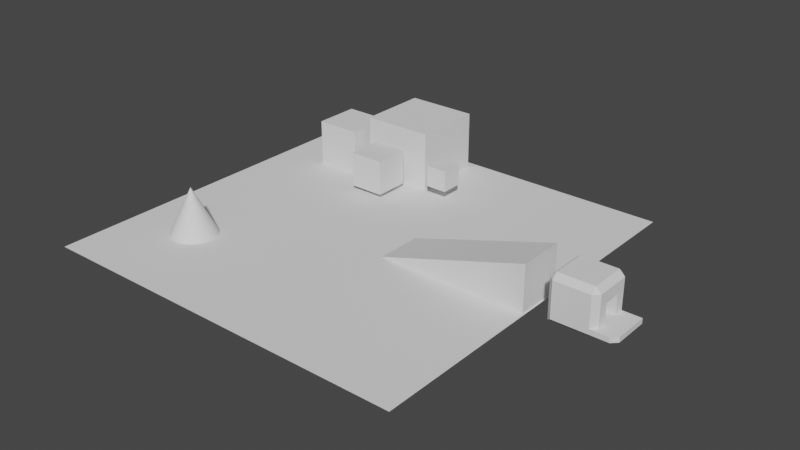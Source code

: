 # Source: course.blend  (saved by Blender 2.82.7; exported with 4.5.12 LTS)
import bpy
from mathutils import Matrix  # noqa: F401  (used for matrix-valued properties, if any)

bpy.ops.wm.read_factory_settings(use_empty=True)
scene = bpy.context.scene
scene.name = 'Scene'

# ---- collections
col_collection = bpy.data.collections.new('Collection'); scene.collection.children.link(col_collection)

# ---- world
world_world = bpy.data.worlds.new('World'); scene.world = world_world
world_world.use_nodes = True; world_world.node_tree.nodes.clear()
_N = world_world.node_tree.nodes; _L = world_world.node_tree.links
n0 = _N.new('ShaderNodeOutputWorld'); n0.name = 'World Output'; n0.location = (300, 300)
n1 = _N.new('ShaderNodeBackground'); n1.name = 'Background'; n1.location = (10, 300)
n1.inputs[0].default_value = (0.05088, 0.05088, 0.05088, 1.0)
_L.new(n1.outputs[0], n0.inputs[0])
n0.is_active_output = True
world_world.color = (0.05088, 0.05088, 0.05088)
world_world.use_sun_shadow = False
world_world.sun_shadow_jitter_overblur = 0.0

# ---- meshes
me_plane = bpy.data.meshes.new('Plane')
me_plane.from_pydata([(-1.0, -1.0, 0.0), (1.0, -1.0, 0.0), (-1.0, 1.0, 0.0), (1.0, 1.0, 0.0)], [], [(0, 1, 3, 2)])
_uv = me_plane.uv_layers.new(name='UVMap')
_uv.uv.foreach_set('vector', [0.0, 0.0, 1.0, 0.0, 1.0, 1.0, 0.0, 1.0])
me_plane.use_remesh_fix_poles = True
me_plane.use_remesh_preserve_attributes = False
me_plane.use_mirror_vertex_groups = False
me_plane.update()
me_cube_001 = bpy.data.meshes.new('Cube.001')
me_cube_001.from_pydata([(-1.0, -1.0, -1.0), (-1.0, -1.0, 1.0), (-1.0, 1.0, -1.0), (-1.0, 1.0, 1.0), (1.0, -1.0, -1.0), (1.0, -1.0, 1.0), (1.0, 1.0, -1.0), (1.0, 1.0, 1.0)], [], [(0, 1, 3, 2), (2, 3, 7, 6), (6, 7, 5, 4), (4, 5, 1, 0), (2, 6, 4, 0), (7, 3, 1, 5)])
_uv = me_cube_001.uv_layers.new(name='UVMap')
_uv.uv.foreach_set('vector', [0.375, 0.0, 0.625, 0.0, 0.625, 0.25, 0.375, 0.25, 0.375, 0.25, 0.625, 0.25, 0.625, 0.5, 0.375, 0.5, 0.375, 0.5, 0.625, 0.5, 0.625, 0.75, 0.375, 0.75, 0.375, 0.75, 0.625, 0.75, 0.625, 1.0, 0.375, 1.0, 0.125, 0.5, 0.375, 0.5, 0.375, 0.75, 0.125, 0.75, 0.625, 0.5, 0.875, 0.5, 0.875, 0.75, 0.625, 0.75])
me_cube_001.use_remesh_fix_poles = True
me_cube_001.use_remesh_preserve_attributes = False
me_cube_001.use_mirror_vertex_groups = False
me_cube_001.update()
me_cube_002 = bpy.data.meshes.new('Cube.002')
me_cube_002.from_pydata([(-1.0, -1.0, -1.0), (-1.0, -1.0, 1.0), (-1.0, 1.0, -1.0), (-1.0, 1.0, 1.0), (1.0, -1.0, -1.0), (1.0, -1.0, 1.0), (1.0, 1.0, -1.0), (1.0, 1.0, 1.0)], [], [(0, 1, 3, 2), (2, 3, 7, 6), (6, 7, 5, 4), (4, 5, 1, 0), (2, 6, 4, 0), (7, 3, 1, 5)])
_uv = me_cube_002.uv_layers.new(name='UVMap')
_uv.uv.foreach_set('vector', [0.375, 0.0, 0.625, 0.0, 0.625, 0.25, 0.375, 0.25, 0.375, 0.25, 0.625, 0.25, 0.625, 0.5, 0.375, 0.5, 0.375, 0.5, 0.625, 0.5, 0.625, 0.75, 0.375, 0.75, 0.375, 0.75, 0.625, 0.75, 0.625, 1.0, 0.375, 1.0, 0.125, 0.5, 0.375, 0.5, 0.375, 0.75, 0.125, 0.75, 0.625, 0.5, 0.875, 0.5, 0.875, 0.75, 0.625, 0.75])
me_cube_002.use_remesh_fix_poles = True
me_cube_002.use_remesh_preserve_attributes = False
me_cube_002.use_mirror_vertex_groups = False
me_cube_002.update()
me_cube_003 = bpy.data.meshes.new('Cube.003')
me_cube_003.from_pydata([(-1.0, -1.0, -1.0), (-1.0, -1.0, 1.0), (-1.0, 1.0, -1.0), (-1.0, 1.0, 1.0), (1.0, -1.0, -1.0), (1.0, -1.0, 1.0), (1.0, 1.0, -1.0), (1.0, 1.0, 1.0)], [], [(0, 1, 3, 2), (2, 3, 7, 6), (6, 7, 5, 4), (4, 5, 1, 0), (2, 6, 4, 0), (7, 3, 1, 5)])
_uv = me_cube_003.uv_layers.new(name='UVMap')
_uv.uv.foreach_set('vector', [0.375, 0.0, 0.625, 0.0, 0.625, 0.25, 0.375, 0.25, 0.375, 0.25, 0.625, 0.25, 0.625, 0.5, 0.375, 0.5, 0.375, 0.5, 0.625, 0.5, 0.625, 0.75, 0.375, 0.75, 0.375, 0.75, 0.625, 0.75, 0.625, 1.0, 0.375, 1.0, 0.125, 0.5, 0.375, 0.5, 0.375, 0.75, 0.125, 0.75, 0.625, 0.5, 0.875, 0.5, 0.875, 0.75, 0.625, 0.75])
me_cube_003.use_remesh_fix_poles = True
me_cube_003.use_remesh_preserve_attributes = False
me_cube_003.use_mirror_vertex_groups = False
me_cube_003.update()
me_cube_004 = bpy.data.meshes.new('Cube.004')
me_cube_004.from_pydata([(-1.0, -1.0, -1.0), (-1.0, -1.0, 1.0), (-1.0, 1.0, -1.0), (-1.0, 1.0, 1.0), (1.0, -1.0, -1.0), (1.0, -1.0, 1.0), (1.0, 1.0, -1.0), (1.0, 1.0, 1.0)], [], [(0, 1, 3, 2), (2, 3, 7, 6), (6, 7, 5, 4), (4, 5, 1, 0), (2, 6, 4, 0), (7, 3, 1, 5)])
_uv = me_cube_004.uv_layers.new(name='UVMap')
_uv.uv.foreach_set('vector', [0.375, 0.0, 0.625, 0.0, 0.625, 0.25, 0.375, 0.25, 0.375, 0.25, 0.625, 0.25, 0.625, 0.5, 0.375, 0.5, 0.375, 0.5, 0.625, 0.5, 0.625, 0.75, 0.375, 0.75, 0.375, 0.75, 0.625, 0.75, 0.625, 1.0, 0.375, 1.0, 0.125, 0.5, 0.375, 0.5, 0.375, 0.75, 0.125, 0.75, 0.625, 0.5, 0.875, 0.5, 0.875, 0.75, 0.625, 0.75])
me_cube_004.use_remesh_fix_poles = True
me_cube_004.use_remesh_preserve_attributes = False
me_cube_004.use_mirror_vertex_groups = False
me_cube_004.update()
me_cone = bpy.data.meshes.new('Cone')
me_cone.from_pydata([(0.0, 1.0, -1.0), (0.1951, 0.9808, -1.0), (0.3827, 0.9239, -1.0), (0.5556, 0.8315, -1.0), (0.7071, 0.7071, -1.0), (0.8315, 0.5556, -1.0), (0.9239, 0.3827, -1.0), (0.9808, 0.1951, -1.0), (1.0, 7.55e-08, -1.0), (0.9808, -0.1951, -1.0), (0.9239, -0.3827, -1.0), (0.8315, -0.5556, -1.0), (0.7071, -0.7071, -1.0), (0.5556, -0.8315, -1.0), (0.3827, -0.9239, -1.0), (0.1951, -0.9808, -1.0), (-3.258e-07, -1.0, -1.0), (-0.1951, -0.9808, -1.0), (-0.3827, -0.9239, -1.0), (-0.5556, -0.8315, -1.0), (-0.7071, -0.7071, -1.0), (-0.8315, -0.5556, -1.0), (-0.9239, -0.3827, -1.0), (0.0, 0.0, 1.0), (-0.9808, -0.1951, -1.0), (-1.0, 9.656e-07, -1.0), (-0.9808, 0.1951, -1.0), (-0.9239, 0.3827, -1.0), (-0.8315, 0.5556, -1.0), (-0.7071, 0.7071, -1.0), (-0.5556, 0.8315, -1.0), (-0.3827, 0.9239, -1.0), (-0.1951, 0.9808, -1.0)], [], [(0, 23, 1), (1, 23, 2), (2, 23, 3), (3, 23, 4), (4, 23, 5), (5, 23, 6), (6, 23, 7), (7, 23, 8), (8, 23, 9), (9, 23, 10), (10, 23, 11), (11, 23, 12), (12, 23, 13), (13, 23, 14), (14, 23, 15), (15, 23, 16), (16, 23, 17), (17, 23, 18), (18, 23, 19), (19, 23, 20), (20, 23, 21), (21, 23, 22), (22, 23, 24), (24, 23, 25), (25, 23, 26), (26, 23, 27), (27, 23, 28), (28, 23, 29), (29, 23, 30), (30, 23, 31), (31, 23, 32), (32, 23, 0), (0, 1, 2, 3, 4, 5, 6, 7, 8, 9, 10, 11, 12, 13, 14, 15, 16, 17, 18, 19, 20, 21, 22, 24, 25, 26, 27, 28, 29, 30, 31, 32)])
_uv = me_cone.uv_layers.new(name='UVMap')
_uv.uv.foreach_set('vector', [0.25, 0.49, 0.25, 0.25, 0.2968, 0.4854, 0.2968, 0.4854, 0.25, 0.25, 0.3418, 0.4717, 0.3418, 0.4717, 0.25, 0.25, 0.3833, 0.4496, 0.3833, 0.4496, 0.25, 0.25, 0.4197, 0.4197, 0.4197, 0.4197, 0.25, 0.25, 0.4496, 0.3833, 0.4496, 0.3833, 0.25, 0.25, 0.4717, 0.3418, 0.4717, 0.3418, 0.25, 0.25, 0.4854, 0.2968, 0.4854, 0.2968, 0.25, 0.25, 0.49, 0.25, 0.49, 0.25, 0.25, 0.25, 0.4854, 0.2032, 0.4854, 0.2032, 0.25, 0.25, 0.4717, 0.1582, 0.4717, 0.1582, 0.25, 0.25, 0.4496, 0.1167, 0.4496, 0.1167, 0.25, 0.25, 0.4197, 0.08029, 0.4197, 0.08029, 0.25, 0.25, 0.3833, 0.05045, 0.3833, 0.05045, 0.25, 0.25, 0.3418, 0.02827, 0.3418, 0.02827, 0.25, 0.25, 0.2968, 0.01461, 0.2968, 0.01461, 0.25, 0.25, 0.25, 0.01, 0.25, 0.01, 0.25, 0.25, 0.2032, 0.01461, 0.2032, 0.01461, 0.25, 0.25, 0.1582, 0.02827, 0.1582, 0.02827, 0.25, 0.25, 0.1167, 0.05045, 0.1167, 0.05045, 0.25, 0.25, 0.08029, 0.08029, 0.08029, 0.08029, 0.25, 0.25, 0.05045, 0.1167, 0.05045, 0.1167, 0.25, 0.25, 0.02827, 0.1582, 0.02827, 0.1582, 0.25, 0.25, 0.01461, 0.2032, 0.01461, 0.2032, 0.25, 0.25, 0.01, 0.25, 0.01, 0.25, 0.25, 0.25, 0.01461, 0.2968, 0.01461, 0.2968, 0.25, 0.25, 0.02827, 0.3418, 0.02827, 0.3418, 0.25, 0.25, 0.05045, 0.3833, 0.05045, 0.3833, 0.25, 0.25, 0.08029, 0.4197, 0.08029, 0.4197, 0.25, 0.25, 0.1167, 0.4496, 0.1167, 0.4496, 0.25, 0.25, 0.1582, 0.4717, 0.1582, 0.4717, 0.25, 0.25, 0.2032, 0.4854, 0.2032, 0.4854, 0.25, 0.25, 0.25, 0.49, 0.75, 0.49, 0.7968, 0.4854, 0.8418, 0.4717, 0.8833, 0.4496, 0.9197, 0.4197, 0.9496, 0.3833, 0.9717, 0.3418, 0.9854, 0.2968, 0.99, 0.25, 0.9854, 0.2032, 0.9717, 0.1582, 0.9496, 0.1167, 0.9197, 0.08029, 0.8833, 0.05045, 0.8418, 0.02827, 0.7968, 0.01461, 0.75, 0.01, 0.7032, 0.01461, 0.6582, 0.02827, 0.6167, 0.05045, 0.5803, 0.08029, 0.5504, 0.1167, 0.5283, 0.1582, 0.5146, 0.2032, 0.51, 0.25, 0.5146, 0.2968, 0.5283, 0.3418, 0.5504, 0.3833, 0.5803, 0.4197, 0.6167, 0.4496, 0.6582, 0.4717, 0.7032, 0.4854])
me_cone.use_remesh_fix_poles = True
me_cone.use_remesh_preserve_attributes = False
me_cone.use_mirror_vertex_groups = False
me_cone.update()
me_cube_005 = bpy.data.meshes.new('Cube.005')
me_cube_005.from_pydata([(-1.0, -1.0, -1.0), (-1.0, 1.0, -1.0), (5.48, -1.0, -1.0), (5.48, -1.0, 1.0), (5.48, 1.0, -1.0), (5.48, 1.0, 1.0)], [], [(1, 5, 4), (3, 0, 2), (4, 5, 3, 2), (1, 4, 2, 0), (0, 3, 5, 1)])
_uv = me_cube_005.uv_layers.new(name='UVMap')
_uv.uv.foreach_set('vector', [0.125, 0.5, 0.625, 0.5, 0.375, 0.5, 0.625, 0.75, 0.125, 0.75, 0.375, 0.75, 0.375, 0.5, 0.625, 0.5, 0.625, 0.75, 0.375, 0.75, 0.125, 0.5, 0.375, 0.5, 0.375, 0.75, 0.125, 0.75, 0.125, 0.75, 0.625, 0.75, 0.625, 0.5, 0.125, 0.5])
me_cube_005.use_remesh_fix_poles = True
me_cube_005.use_remesh_preserve_attributes = False
me_cube_005.use_mirror_vertex_groups = False
me_cube_005.update()
me_cube_006 = bpy.data.meshes.new('Cube.006')
me_cube_006.from_pydata([(-1.0, 1.0, -0.7477), (1.0, -0.7658, -0.547), (-1.0, 1.0, -1.0), (0.7658, -1.0, -0.547), (0.7658, 1.0, -0.7477), (1.0, 0.7658, -0.547), (-1.0, -0.7658, -0.7477), (-0.7658, -1.0, -0.547), (-0.7658, -1.0, -0.7658), (-1.0, -0.7658, -1.0), (-0.7658, -1.0, 0.7658), (-0.7658, -0.7658, 1.0), (-1.0, -0.7658, 0.7658), (-0.7658, 0.7658, 1.0), (-1.0, 1.0, 0.7658), (0.7658, -0.7658, -1.0), (1.0, -0.7658, -0.7658), (0.7658, -1.0, -0.7658), (0.7658, -0.7658, 1.0), (0.7658, -1.0, 0.7658), (1.0, -0.7658, 0.7658), (1.0, 0.7658, -0.7658), (0.7658, 1.0, -1.0), (0.7658, 0.7658, 1.0), (1.0, 0.7658, 0.7658), (0.7658, 1.0, 0.7658), (1.813, -0.7658, -0.547), (1.579, -1.0, -0.547), (1.579, 1.0, -0.7477), (1.813, 0.7658, -0.547), (1.813, -0.7658, -0.7658), (1.579, -1.0, -0.7658), (1.813, 0.7658, -0.7658), (1.579, 1.0, -1.0), (1.0, 0.3636, -0.547), (1.0, -0.3752, -0.547), (1.0, -0.3741, 0.3087), (1.0, 0.3447, 0.284), (-0.1848, 0.3636, -0.547), (-0.1848, -0.3752, -0.547), (-0.1848, -0.3741, 0.3087), (-0.1848, 0.3447, 0.284)], [], [(3, 19, 10, 7), (5, 24, 20, 1, 35, 36, 37, 34), (19, 3, 1, 20), (23, 13, 11, 18), (6, 12, 14, 0), (0, 14, 25, 4), (10, 11, 12), (15, 16, 17), (18, 19, 20), (23, 24, 25), (7, 10, 12, 6), (11, 13, 14, 12), (13, 23, 25, 14), (5, 34, 35, 1, 26, 29), (15, 22, 21, 16), (23, 18, 20, 24), (17, 16, 30, 31), (9, 15, 17, 8), (18, 11, 10, 19), (2, 22, 15, 9), (24, 5, 4, 25), (8, 7, 6, 9), (2, 0, 4, 22), (9, 6, 0, 2), (3, 17, 31, 27), (17, 3, 7, 8), (29, 32, 33, 28), (27, 31, 30, 26), (32, 29, 26, 30), (4, 5, 29, 28), (21, 22, 33, 32), (1, 3, 27, 26), (22, 4, 28, 33), (16, 21, 32, 30), (38, 41, 40, 39), (34, 37, 41, 38), (36, 35, 39, 40), (37, 36, 40, 41), (35, 34, 38, 39)])
_uv = me_cube_006.uv_layers.new(name='UVMap')
_uv.uv.foreach_set('vector', [0.4316, 0.7793, 0.5957, 0.7793, 0.5957, 0.9707, 0.4316, 0.9707, 0.4316, 0.5293, 0.5957, 0.5293, 0.5957, 0.7207, 0.4316, 0.7207, 0.4316, 0.6719, 0.5386, 0.6718, 0.5355, 0.5819, 0.4316, 0.5795, 0.5957, 0.7793, 0.4316, 0.7793, 0.4316, 0.7207, 0.5957, 0.7207, 0.6543, 0.5293, 0.8457, 0.5293, 0.8457, 0.7207, 0.6543, 0.7207, 0.4065, 0.02928, 0.5957, 0.02928, 0.5957, 0.25, 0.4065, 0.25, 0.4065, 0.25, 0.5957, 0.25, 0.5957, 0.4707, 0.4065, 0.4707, 0.5957, 0.9707, 0.625, 0.9707, 0.5957, 1.0, 0.3457, 0.7207, 0.375, 0.7207, 0.3457, 0.75, 0.6543, 0.7207, 0.6543, 0.75, 0.625, 0.7207, 0.6543, 0.5293, 0.625, 0.5293, 0.6543, 0.5, 0.4316, 0.9707, 0.5957, 0.9707, 0.5957, 1.0, 0.4065, 1.0, 0.8457, 0.7207, 0.8457, 0.5293, 0.875, 0.5, 0.875, 0.7207, 0.8457, 0.5293, 0.6543, 0.5293, 0.6543, 0.5, 0.875, 0.5, 0.4316, 0.5293, 0.4316, 0.5795, 0.4316, 0.6719, 0.4316, 0.7207, 0.4316, 0.7207, 0.4316, 0.5293, 0.3457, 0.7207, 0.3457, 0.5, 0.4043, 0.5293, 0.4043, 0.7207, 0.6543, 0.5293, 0.6543, 0.7207, 0.5957, 0.7207, 0.5957, 0.5293, 0.3457, 0.75, 0.375, 0.7207, 0.375, 0.7207, 0.3457, 0.75, 0.125, 0.7207, 0.3457, 0.7207, 0.3457, 0.75, 0.1543, 0.75, 0.6543, 0.7207, 0.8457, 0.7207, 0.8457, 0.75, 0.6543, 0.75, 0.125, 0.5, 0.3457, 0.5, 0.3457, 0.7207, 0.125, 0.7207, 0.5957, 0.5293, 0.4316, 0.5293, 0.4065, 0.4707, 0.5957, 0.4707, 0.4043, 0.9707, 0.4316, 0.9707, 0.4065, 1.0, 0.375, 1.0, 0.375, 0.25, 0.4065, 0.25, 0.4065, 0.4707, 0.375, 0.4707, 0.375, 0.02928, 0.4065, 0.02928, 0.4065, 0.25, 0.375, 0.25, 0.4316, 0.7793, 0.4043, 0.7793, 0.4043, 0.7793, 0.4316, 0.7793, 0.4043, 0.7793, 0.4316, 0.7793, 0.4316, 0.9707, 0.4043, 0.9707, 0.4316, 0.5293, 0.4043, 0.5293, 0.375, 0.4707, 0.4065, 0.4707, 0.4316, 0.7793, 0.4043, 0.7793, 0.4043, 0.7207, 0.4316, 0.7207, 0.4043, 0.5293, 0.4316, 0.5293, 0.4316, 0.7207, 0.4043, 0.7207, 0.4065, 0.4707, 0.4316, 0.5293, 0.4316, 0.5293, 0.4065, 0.4707, 0.4043, 0.5293, 0.3457, 0.5, 0.3457, 0.5, 0.4043, 0.5293, 0.4316, 0.7207, 0.4316, 0.7793, 0.4316, 0.7793, 0.4316, 0.7207, 0.375, 0.4707, 0.4065, 0.4707, 0.4065, 0.4707, 0.375, 0.4707, 0.4043, 0.7207, 0.4043, 0.5293, 0.4043, 0.5293, 0.4043, 0.7207, 0.4316, 0.5795, 0.5355, 0.5819, 0.5386, 0.6718, 0.4316, 0.6719, 0.4316, 0.5795, 0.5355, 0.5819, 0.5355, 0.5819, 0.4316, 0.5795, 0.5386, 0.6718, 0.4316, 0.6719, 0.4316, 0.6719, 0.5386, 0.6718, 0.5355, 0.5819, 0.5386, 0.6718, 0.5386, 0.6718, 0.5355, 0.5819, 0.4316, 0.6719, 0.4316, 0.5795, 0.4316, 0.5795, 0.4316, 0.6719])
me_cube_006.use_remesh_fix_poles = True
me_cube_006.use_remesh_preserve_attributes = False
me_cube_006.use_mirror_vertex_groups = False
me_cube_006.update()

# ---- objects
ob_plane = bpy.data.objects.new('Plane', me_plane)
ob_cube = bpy.data.objects.new('Cube', me_cube_001)
ob_cube_001 = bpy.data.objects.new('Cube.001', me_cube_002)
ob_cube_002 = bpy.data.objects.new('Cube.002', me_cube_003)
ob_cube_003 = bpy.data.objects.new('Cube.003', me_cube_004)
ob_cone = bpy.data.objects.new('Cone', me_cone)
ob_cube_004 = bpy.data.objects.new('Cube.004', me_cube_005)
ob_cube_005 = bpy.data.objects.new('Cube.005', me_cube_006)

# ---- transforms, parenting, visibility, modifiers, constraints
ob_plane.location = (0.0, 0.0, 0.0)
ob_plane.scale = (8.282, 8.282, 8.282)
ob_plane.lineart.crease_threshold = 0.0
ob_cube.location = (-5.117, 5.048, 1.0)
ob_cube.lineart.crease_threshold = 0.0
ob_cube_001.location = (-2.322, 3.495, 1.0)
ob_cube_001.scale = (0.7577, 0.7577, 0.7577)
ob_cube_001.lineart.crease_threshold = 0.0
ob_cube_002.location = (-2.315, 6.309, 1.0)
ob_cube_002.scale = (1.549, 1.549, 1.549)
ob_cube_002.lineart.crease_threshold = 0.0
ob_cube_003.location = (0.2572, 4.688, 1.0)
ob_cube_003.scale = (0.4683, 0.4683, 0.4683)
ob_cube_003.lineart.crease_threshold = 0.0
ob_cone.location = (-5.3, -4.253, 1.0)
ob_cone.lineart.crease_threshold = 0.0
ob_cube_004.location = (2.738, 0.0, 1.0)
ob_cube_004.lineart.crease_threshold = 0.0
ob_cube_005.location = (10.08, 0.0, 1.0)
ob_cube_005.lineart.crease_threshold = 0.0

# ---- collection membership
col_collection.objects.link(ob_plane)
col_collection.objects.link(ob_cube)
col_collection.objects.link(ob_cube_001)
col_collection.objects.link(ob_cube_002)
col_collection.objects.link(ob_cube_003)
col_collection.objects.link(ob_cone)
col_collection.objects.link(ob_cube_004)
col_collection.objects.link(ob_cube_005)

# ---- scene / render settings (as saved in the file)
scene.frame_start = 1; scene.frame_end = 250; scene.frame_set(1)
scene.render.engine = 'BLENDER_EEVEE_NEXT'
scene.cycles.use_denoising = False
scene.cycles.samples = 128
scene.cycles.sampling_pattern = 'TABULATED_SOBOL'
scene.cycles.use_adaptive_sampling = False
scene.cycles.use_light_tree = False
scene.view_settings.view_transform = 'Filmic'
bpy.context.view_layer.update()

# ---- added for rendering (the .blend has no active camera and no usable light): camera, sun
cam_auto = bpy.data.cameras.new('AutoCamera')
cam_auto.lens = 50.0
cam_auto.sensor_width = 36.0
cam_auto.clip_end = 1000.0
ob_auto_camera = bpy.data.objects.new('AutoCamera', cam_auto)
scene.collection.objects.link(ob_auto_camera)
ob_auto_camera.location = (26.1332, -29.19, 20.46)
ob_auto_camera.rotation_euler = (1.09748, -7.21219e-08, 0.694738)
scene.camera = ob_auto_camera
light_auto_sun = bpy.data.lights.new('AutoSun', 'SUN')
light_auto_sun.energy = 3.0
light_auto_sun.angle = 0.0523599
ob_auto_sun = bpy.data.objects.new('AutoSun', light_auto_sun)
scene.collection.objects.link(ob_auto_sun)
ob_auto_sun.rotation_euler = (0.872665, 0.174533, 0.523599)
bpy.context.view_layer.update()
